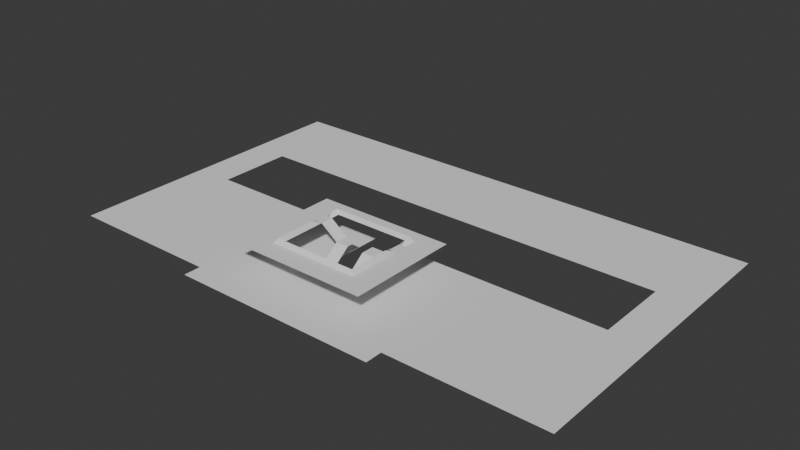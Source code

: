 # Source: Level.blend  (saved by Blender 4.0.36; exported with 4.5.12 LTS)
import bpy
from mathutils import Matrix  # noqa: F401  (used for matrix-valued properties, if any)

bpy.ops.wm.read_factory_settings(use_empty=True)
scene = bpy.context.scene
scene.name = 'Scene'

# ---- collections
col_collection = bpy.data.collections.new('Collection'); scene.collection.children.link(col_collection)

# ---- node groups
ng_auto_smooth = bpy.data.node_groups.new('Auto Smooth', 'GeometryNodeTree')
_s = ng_auto_smooth.interface.new_socket(name='Geometry', in_out='OUTPUT', socket_type='NodeSocketGeometry')
_s = ng_auto_smooth.interface.new_socket(name='Geometry', in_out='INPUT', socket_type='NodeSocketGeometry')
_s = ng_auto_smooth.interface.new_socket(name='Angle', in_out='INPUT', socket_type='NodeSocketFloat')
_s.subtype = 'ANGLE'
_s.min_value = 0.0
_s.max_value = 3.142
ng_auto_smooth.is_modifier = True
_N = ng_auto_smooth.nodes; _L = ng_auto_smooth.links
n0 = _N.new('NodeGroupOutput'); n0.name = 'Group Output'; n0.location = (480, -100)
n1 = _N.new('NodeGroupInput'); n1.name = 'Group Input'; n1.location = (-420, -300)
n2 = _N.new('NodeGroupInput'); n2.name = 'Group Input.001'; n2.location = (-60, -100)
n3 = _N.new('GeometryNodeSetShadeSmooth'); n3.name = 'Set Shade Smooth'; n3.location = (120, -100)
n3.domain = 'EDGE'
n4 = _N.new('GeometryNodeSetShadeSmooth'); n4.name = 'Set Shade Smooth.001'; n4.location = (300, -100)
n5 = _N.new('GeometryNodeInputMeshEdgeAngle'); n5.name = 'Edge Angle'; n5.location = (-420, -220)
n6 = _N.new('GeometryNodeInputEdgeSmooth'); n6.name = 'Is Edge Smooth'; n6.location = (-60, -160)
n7 = _N.new('GeometryNodeInputShadeSmooth'); n7.name = 'Is Face Smooth'; n7.location = (-240, -340)
n8 = _N.new('FunctionNodeBooleanMath'); n8.name = 'Boolean Math'; n8.location = (-60, -220)
n9 = _N.new('FunctionNodeCompare'); n9.name = 'Compare'; n9.location = (-240, -180)
n9.operation = 'LESS_EQUAL'
_L.new(n5.outputs[0], n9.inputs[0])
_L.new(n4.outputs[0], n0.inputs[0])
_L.new(n1.outputs[1], n9.inputs[1])
_L.new(n9.outputs[0], n8.inputs[0])
_L.new(n7.outputs[0], n8.inputs[1])
_L.new(n2.outputs[0], n3.inputs[0])
_L.new(n6.outputs[0], n3.inputs[1])
_L.new(n3.outputs[0], n4.inputs[0])
_L.new(n8.outputs[0], n3.inputs[2])
n0.is_active_output = True

# ---- world
world_world = bpy.data.worlds.new('World'); scene.world = world_world
world_world.use_nodes = True; world_world.node_tree.nodes.clear()
_N = world_world.node_tree.nodes; _L = world_world.node_tree.links
n0 = _N.new('ShaderNodeOutputWorld'); n0.name = 'World Output'; n0.location = (300, 300)
n1 = _N.new('ShaderNodeBackground'); n1.name = 'Background'; n1.location = (10, 300)
n1.inputs[0].default_value = (0.05088, 0.05088, 0.05088, 1.0)
_L.new(n1.outputs[0], n0.inputs[0])
n0.is_active_output = True
world_world.color = (0.05088, 0.05088, 0.05088)
world_world.use_sun_shadow = False
world_world.sun_shadow_jitter_overblur = 0.0

# ---- meshes
me_plane_001 = bpy.data.meshes.new('Plane.001')
me_plane_001.from_pydata([(24.0, 1.0, 0.0), (2.0, -16.0, 0.0), (24.0, -16.0, 0.0), (2.0, 1.0, 0.0), (0.0, -16.0, 0.0), (0.0, 1.0, 0.0), (5.0, -16.0, 0.0), (5.0, 1.0, 0.0), (2.0, 3.0, 0.0), (5.0, 3.0, 0.0), (2.0, 13.0, 7.0), (4.0, 13.0, 7.0), (2.0, 17.0, 7.0), (4.0, 17.0, 7.0), (0.0, 13.0, 7.0), (0.0, 17.0, 7.0), (9.0, 13.0, 7.0), (16.0, 17.0, 7.0), (9.0, -3.0, 7.0), (16.0, -9.0, 7.0), (5.0, -3.0, 7.0), (5.0, -9.0, 7.0), (0.0, -3.0, 7.0), (0.0, -9.0, 7.0), (2.0, 8.0, 4.0), (5.0, 8.0, 4.0), (2.0, 11.0, 4.0), (5.0, 11.0, 4.0), (9.0, 8.0, 7.0), (21.0, 1.0, 0.0), (16.0, 8.0, 7.0), (16.0, 11.0, 7.0), (9.0, 11.0, 7.0), (5.0, 20.0, 0.0), (24.0, 20.0, 0.0), (2.0, 13.8, 7.0), (4.0, 13.8, 7.0), (0.0, 13.8, 7.0), (10.4, 13.8, 7.0), (10.4, -4.2, 7.0), (5.0, -4.2, 7.0), (0.0, -4.2, 7.0), (10.4, 8.0, 7.0), (10.4, 11.0, 7.0), (2.0, 13.4, 8.0), (0.0, 13.4, 8.0), (4.0, 13.4, 8.0), (9.7, 13.4, 8.0), (9.7, -3.6, 8.0), (5.0, -3.6, 8.0), (0.0, -3.6, 8.0), (9.7, 8.0, 7.0), (9.7, 11.0, 7.0), (9.0, 6.0, 7.0), (16.0, 6.0, 7.0), (10.4, 6.0, 7.0), (9.7, 6.0, 8.0), (16.0, 12.0, 7.0), (9.0, 12.0, 7.0), (10.4, 12.0, 7.0), (9.7, 12.0, 8.0), (21.0, 20.0, 0.0), (2.0, -13.0, 0.0), (0.0, -13.0, 0.0), (5.0, -13.0, 0.0), (21.0, -13.0, 0.0), (2.0, -12.0, 0.0), (0.0, -12.0, 0.0), (5.0, -12.0, 0.0), (21.0, -12.0, 0.0), (24.0, -12.0, 0.0), (20.0, 1.0, 0.0), (20.0, 20.0, 0.0), (20.0, -13.0, 0.0), (20.0, -16.0, 0.0), (20.0, -12.0, 0.0), (20.0, -6.15, 0.0), (24.0, -6.15, 0.0), (21.0, -6.15, 0.0), (5.0, -6.15, 0.0), (0.0, -6.15, 0.0), (2.0, -6.15, 0.0), (60.0, 1.0, 0.0), (60.0, -12.0, 0.0), (60.0, -6.15, 0.0), (51.0, 1.0, 0.0), (51.0, -6.15, 0.0), (51.0, -12.0, 0.0), (60.0, 60.0, 0.0), (51.0, 60.0, 0.0), (51.0, 38.0, 0.0), (60.0, 38.0, 0.0), (0.0, 60.0, 0.0), (0.0, 38.0, 0.0), (51.0, 20.0, 0.0), (60.0, 20.0, 0.0)], [], [(80, 81, 3, 5), (81, 79, 7, 3), (3, 7, 9, 8), (8, 9, 25, 24), (35, 36, 13, 12), (35, 12, 15, 37), (46, 11, 16, 47), (56, 53, 18, 48), (48, 18, 20, 49), (49, 20, 22, 50), (24, 25, 27, 26), (27, 25, 28, 32), (52, 32, 28, 51), (60, 58, 32, 52), (29, 78, 77, 0), (85, 82, 95, 94), (57, 59, 43, 31), (31, 43, 42, 30), (21, 40, 41, 23), (19, 39, 40, 21), (54, 55, 39, 19), (13, 36, 38, 17), (44, 35, 37, 45), (44, 46, 36, 35), (10, 11, 46, 44), (10, 44, 45, 14), (59, 60, 52, 43), (43, 52, 51, 42), (40, 49, 50, 41), (39, 48, 49, 40), (55, 56, 48, 39), (36, 46, 47, 38), (42, 51, 56, 55), (30, 42, 55, 54), (51, 28, 53, 56), (38, 47, 60, 59), (17, 38, 59, 57), (47, 16, 58, 60), (34, 61, 29, 0), (75, 73, 65, 69), (73, 74, 2, 65), (1, 6, 64, 62), (69, 65, 2, 70), (4, 1, 62, 63), (76, 75, 69, 78), (62, 64, 68, 66), (63, 62, 66, 67), (79, 68, 75, 76), (68, 64, 73, 75), (78, 69, 70, 77), (71, 29, 61, 72), (67, 66, 81, 80), (66, 68, 79, 81), (71, 76, 78, 29), (7, 79, 76, 71), (64, 6, 74, 73), (85, 86, 84, 82), (86, 87, 83, 84), (90, 91, 88, 89), (94, 95, 91, 90), (90, 89, 92, 93), (0, 77, 86, 85), (77, 70, 87, 86), (71, 72, 33, 9, 7), (0, 85, 94, 34)])
me_plane_001.polygons.foreach_set('use_smooth', [True] * 65)
_uv = me_plane_001.uv_layers.new(name='UVMap')
_uv.uv.foreach_set('vector', [0.5, 1.0, 0.75, 1.0, 0.75, 1.0, 0.5, 1.0, 0.75, 1.0, 1.0, 1.0, 1.0, 1.0, 0.75, 1.0, 0.75, 1.0, 1.0, 1.0, 1.0, 1.0, 0.75, 1.0, 0.75, 1.0, 1.0, 1.0, 1.0, 1.0, 0.75, 1.0, 0.75, 1.0, 1.0, 1.0, 1.0, 1.0, 0.75, 1.0, 0.75, 1.0, 0.75, 1.0, 0.75, 1.0, 0.75, 1.0, 1.0, 1.0, 1.0, 1.0, 1.0, 1.0, 1.0, 1.0, 1.0, 1.0, 1.0, 1.0, 1.0, 1.0, 1.0, 1.0, 1.0, 1.0, 1.0, 1.0, 1.0, 1.0, 1.0, 1.0, 1.0, 1.0, 1.0, 1.0, 1.0, 1.0, 1.0, 1.0, 0.75, 1.0, 1.0, 1.0, 1.0, 1.0, 0.75, 1.0, 1.0, 1.0, 1.0, 1.0, 1.0, 1.0, 1.0, 1.0, 1.0, 1.0, 1.0, 1.0, 1.0, 1.0, 1.0, 1.0, 1.0, 1.0, 1.0, 1.0, 1.0, 1.0, 1.0, 1.0, 1.0, 1.0, 1.0, 1.0, 1.0, 1.0, 1.0, 1.0, 1.0, 1.0, 1.0, 1.0, 1.0, 1.0, 1.0, 1.0, 1.0, 1.0, 1.0, 1.0, 1.0, 1.0, 1.0, 1.0, 1.0, 1.0, 1.0, 1.0, 1.0, 1.0, 1.0, 1.0, 1.0, 1.0, 1.0, 1.0, 1.0, 1.0, 1.0, 1.0, 1.0, 1.0, 1.0, 1.0, 1.0, 1.0, 1.0, 1.0, 1.0, 1.0, 1.0, 1.0, 1.0, 1.0, 1.0, 1.0, 1.0, 1.0, 1.0, 1.0, 1.0, 1.0, 1.0, 1.0, 0.75, 1.0, 0.75, 1.0, 0.75, 1.0, 0.75, 1.0, 0.75, 1.0, 1.0, 1.0, 1.0, 1.0, 0.75, 1.0, 0.75, 1.0, 1.0, 1.0, 1.0, 1.0, 0.75, 1.0, 0.75, 1.0, 0.75, 1.0, 0.75, 1.0, 0.75, 1.0, 1.0, 1.0, 1.0, 1.0, 1.0, 1.0, 1.0, 1.0, 1.0, 1.0, 1.0, 1.0, 1.0, 1.0, 1.0, 1.0, 1.0, 1.0, 1.0, 1.0, 1.0, 1.0, 1.0, 1.0, 1.0, 1.0, 1.0, 1.0, 1.0, 1.0, 1.0, 1.0, 1.0, 1.0, 1.0, 1.0, 1.0, 1.0, 1.0, 1.0, 1.0, 1.0, 1.0, 1.0, 1.0, 1.0, 1.0, 1.0, 1.0, 1.0, 1.0, 1.0, 1.0, 1.0, 1.0, 1.0, 1.0, 1.0, 1.0, 1.0, 1.0, 1.0, 1.0, 1.0, 1.0, 1.0, 1.0, 1.0, 1.0, 1.0, 1.0, 1.0, 1.0, 1.0, 1.0, 1.0, 1.0, 1.0, 1.0, 1.0, 1.0, 1.0, 1.0, 1.0, 1.0, 1.0, 1.0, 1.0, 1.0, 1.0, 1.0, 1.0, 1.0, 1.0, 1.0, 1.0, 1.0, 1.0, 1.0, 1.0, 1.0, 1.0, 1.0, 1.0, 1.0, 1.0, 1.0, 0.0, 1.0, 0.0, 1.0, 1.0, 1.0, 0.0, 1.0, 0.0, 1.0, 0.0, 1.0, 0.0, 0.75, 0.0, 1.0, 0.0, 1.0, 0.0, 0.75, 0.0, 1.0, 1.0, 1.0, 0.0, 1.0, 0.0, 1.0, 1.0, 0.5, 0.0, 0.75, 0.0, 0.75, 0.0, 0.5, 0.0, 1.0, 1.0, 1.0, 1.0, 1.0, 1.0, 1.0, 1.0, 0.75, 0.0, 1.0, 0.0, 1.0, 1.0, 0.75, 1.0, 0.5, 0.0, 0.75, 0.0, 0.75, 1.0, 0.5, 1.0, 1.0, 1.0, 1.0, 1.0, 1.0, 1.0, 1.0, 1.0, 1.0, 1.0, 1.0, 0.0, 1.0, 0.0, 1.0, 1.0, 1.0, 1.0, 1.0, 1.0, 1.0, 1.0, 1.0, 1.0, 1.0, 1.0, 1.0, 1.0, 1.0, 1.0, 1.0, 1.0, 0.5, 1.0, 0.75, 1.0, 0.75, 1.0, 0.5, 1.0, 0.75, 1.0, 1.0, 1.0, 1.0, 1.0, 0.75, 1.0, 1.0, 1.0, 1.0, 1.0, 1.0, 1.0, 1.0, 1.0, 1.0, 1.0, 1.0, 1.0, 1.0, 1.0, 1.0, 1.0, 1.0, 0.0, 1.0, 0.0, 1.0, 0.0, 1.0, 0.0, 1.0, 1.0, 1.0, 1.0, 1.0, 1.0, 1.0, 1.0, 1.0, 1.0, 1.0, 1.0, 1.0, 1.0, 1.0, 1.0, 1.0, 1.0, 1.0, 1.0, 1.0, 1.0, 1.0, 1.0, 1.0, 1.0, 1.0, 1.0, 1.0, 1.0, 1.0, 1.0, 1.0, 1.0, 1.0, 1.0, 1.0, 1.0, 1.0, 1.0, 1.0, 1.0, 1.0, 1.0, 1.0, 1.0, 1.0, 1.0, 1.0, 1.0, 1.0, 1.0, 1.0, 1.0, 1.0, 1.0, 1.0, 1.0, 1.0, 1.0, 1.0, 1.0, 1.0, 1.0, 1.0, 1.0, 1.0, 1.0, 1.0, 1.0, 1.0, 1.0, 1.0, 1.0])
me_plane_001.update()

# ---- objects
ob_plane = bpy.data.objects.new('Plane', me_plane_001)

# ---- transforms, parenting, visibility, modifiers, constraints
ob_plane.location = (0.0, 0.0, 0.0)
_m = ob_plane.modifiers.new('Mirror', 'MIRROR')
_m.use_clip = True
_m = ob_plane.modifiers.new('Auto Smooth', 'NODES')
_m.node_group = ng_auto_smooth
_gi = [s.identifier for s in ng_auto_smooth.interface.items_tree if s.item_type == 'SOCKET' and s.in_out == 'INPUT']
_m[_gi[1]] = 0.5236  # 'Angle'

# ---- collection membership
col_collection.objects.link(ob_plane)

# ---- scene / render settings (as saved in the file)
scene.frame_start = 1; scene.frame_end = 250; scene.frame_set(1)
scene.render.engine = 'BLENDER_EEVEE_NEXT'
scene.cycles.sampling_pattern = 'TABULATED_SOBOL'
bpy.context.view_layer.update()

# ---- added for rendering (the .blend has no active camera and no usable light): camera, sun
cam_auto = bpy.data.cameras.new('AutoCamera')
cam_auto.lens = 50.0
cam_auto.sensor_width = 36.0
cam_auto.clip_end = 2310.08
ob_auto_camera = bpy.data.objects.new('AutoCamera', cam_auto)
scene.collection.objects.link(ob_auto_camera)
ob_auto_camera.location = (131.629, -135.955, 109.303)
ob_auto_camera.rotation_euler = (1.09748, -7.21219e-08, 0.694738)
scene.camera = ob_auto_camera
light_auto_sun = bpy.data.lights.new('AutoSun', 'SUN')
light_auto_sun.energy = 3.0
light_auto_sun.angle = 0.0523599
ob_auto_sun = bpy.data.objects.new('AutoSun', light_auto_sun)
scene.collection.objects.link(ob_auto_sun)
ob_auto_sun.rotation_euler = (0.872665, 0.174533, 0.523599)
bpy.context.view_layer.update()
